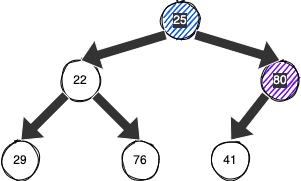

The diagram above was exported from draw.io. Its source (the exported page's mxGraphModel, read from the mxfile embedded in the PNG):
<mxGraphModel dx="418" dy="230" grid="1" gridSize="10" guides="1" tooltips="1" connect="1" arrows="1" fold="1" page="1" pageScale="1" pageWidth="827" pageHeight="1169" math="0" shadow="0">
  <root>
    <mxCell id="0" />
    <mxCell id="1" parent="0" />
    <mxCell id="3" value="22" style="ellipse;whiteSpace=wrap;html=1;aspect=fixed;strokeColor=#000000;fontColor=#000000;sketch=1;" parent="1" vertex="1">
      <mxGeometry x="100" y="360" width="40" height="40" as="geometry" />
    </mxCell>
    <mxCell id="4" value="25" style="ellipse;whiteSpace=wrap;html=1;aspect=fixed;strokeColor=#000000;fontColor=#ffffff;fillColor=#0050ef;sketch=1;labelBackgroundColor=#333333;" parent="1" vertex="1">
      <mxGeometry x="200" y="300" width="40" height="40" as="geometry" />
    </mxCell>
    <mxCell id="5" value="29" style="ellipse;whiteSpace=wrap;html=1;aspect=fixed;strokeColor=#000000;fontColor=#000000;sketch=1;" parent="1" vertex="1">
      <mxGeometry x="40" y="440" width="40" height="40" as="geometry" />
    </mxCell>
    <mxCell id="6" value="76" style="ellipse;whiteSpace=wrap;html=1;aspect=fixed;strokeColor=#000000;fontColor=#000000;sketch=1;" parent="1" vertex="1">
      <mxGeometry x="160" y="440" width="40" height="40" as="geometry" />
    </mxCell>
    <mxCell id="7" value="41" style="ellipse;whiteSpace=wrap;html=1;aspect=fixed;strokeColor=#000000;fontColor=#000000;sketch=1;" parent="1" vertex="1">
      <mxGeometry x="250" y="440" width="40" height="40" as="geometry" />
    </mxCell>
    <mxCell id="8" value="80" style="ellipse;whiteSpace=wrap;html=1;aspect=fixed;strokeColor=#000000;fontColor=#ffffff;fillColor=#6a00ff;sketch=1;labelBackgroundColor=#333333;" parent="1" vertex="1">
      <mxGeometry x="300" y="360" width="40" height="40" as="geometry" />
    </mxCell>
    <mxCell id="15" value="" style="shape=flexArrow;endArrow=classic;html=1;entryX=0.5;entryY=0;entryDx=0;entryDy=0;exitX=0;exitY=1;exitDx=0;exitDy=0;fillColor=#333333;strokeColor=#FFFFFF;" edge="1" parent="1" source="4" target="3">
      <mxGeometry width="50" height="50" relative="1" as="geometry">
        <mxPoint x="40" y="370" as="sourcePoint" />
        <mxPoint x="90" y="320" as="targetPoint" />
      </mxGeometry>
    </mxCell>
    <mxCell id="16" value="" style="shape=flexArrow;endArrow=classic;html=1;entryX=0.5;entryY=0;entryDx=0;entryDy=0;exitX=1;exitY=1;exitDx=0;exitDy=0;fillColor=#333333;strokeColor=#FFFFFF;" edge="1" parent="1" source="4" target="8">
      <mxGeometry width="50" height="50" relative="1" as="geometry">
        <mxPoint x="200" y="410" as="sourcePoint" />
        <mxPoint x="250" y="360" as="targetPoint" />
      </mxGeometry>
    </mxCell>
    <mxCell id="17" value="" style="shape=flexArrow;endArrow=classic;html=1;entryX=0.5;entryY=0;entryDx=0;entryDy=0;exitX=0;exitY=1;exitDx=0;exitDy=0;fillColor=#333333;strokeColor=#FFFFFF;" edge="1" parent="1" source="3" target="5">
      <mxGeometry width="50" height="50" relative="1" as="geometry">
        <mxPoint x="20" y="410" as="sourcePoint" />
        <mxPoint x="70" y="360" as="targetPoint" />
      </mxGeometry>
    </mxCell>
    <mxCell id="18" value="" style="shape=flexArrow;endArrow=classic;html=1;entryX=0.5;entryY=0;entryDx=0;entryDy=0;exitX=1;exitY=1;exitDx=0;exitDy=0;fillColor=#333333;strokeColor=#FFFFFF;" edge="1" parent="1" source="3" target="6">
      <mxGeometry width="50" height="50" relative="1" as="geometry">
        <mxPoint x="90" y="500" as="sourcePoint" />
        <mxPoint x="140" y="450" as="targetPoint" />
      </mxGeometry>
    </mxCell>
    <mxCell id="19" value="" style="shape=flexArrow;endArrow=classic;html=1;entryX=0.5;entryY=0;entryDx=0;entryDy=0;exitX=0;exitY=1;exitDx=0;exitDy=0;fillColor=#333333;strokeColor=#FFFFFF;" edge="1" parent="1" source="8" target="7">
      <mxGeometry width="50" height="50" relative="1" as="geometry">
        <mxPoint x="220" y="420" as="sourcePoint" />
        <mxPoint x="270" y="370" as="targetPoint" />
      </mxGeometry>
    </mxCell>
  </root>
</mxGraphModel>